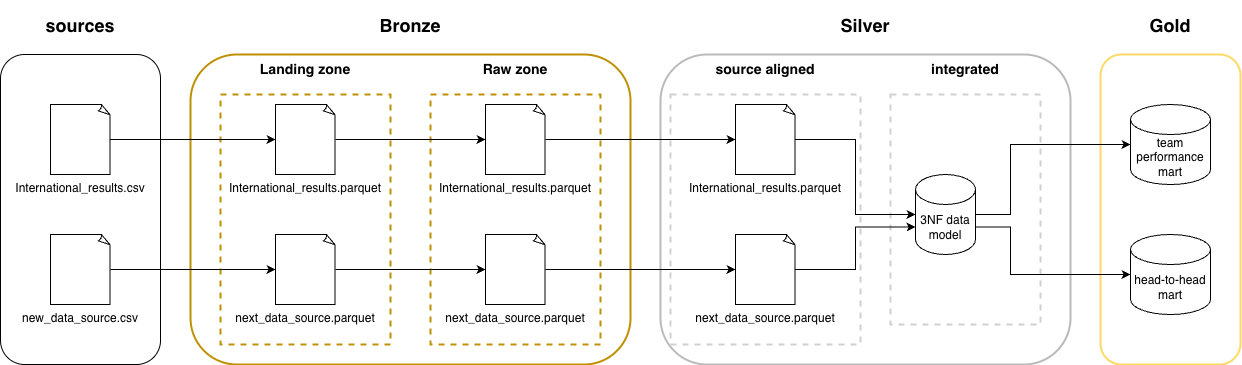

The diagram above was exported from draw.io. Its source (the exported page's mxGraphModel, read from the mxfile embedded in the PNG):
<mxGraphModel dx="2718" dy="1358" grid="1" gridSize="10" guides="1" tooltips="1" connect="1" arrows="1" fold="1" page="1" pageScale="1" pageWidth="850" pageHeight="1100" math="0" shadow="0">
  <root>
    <mxCell id="0" />
    <mxCell id="1" parent="0" />
    <mxCell id="2" parent="1" style="rounded=0;whiteSpace=wrap;html=1;labelPosition=center;verticalLabelPosition=top;align=center;verticalAlign=bottom;fillColor=none;strokeColor=light-dark(#D0D0D0,#FFFFFF);dashed=1;strokeWidth=2;" value="&lt;h3&gt;integrated&lt;/h3&gt;" vertex="1">
      <mxGeometry height="230" width="150" x="860" y="290" as="geometry" />
    </mxCell>
    <mxCell id="3" parent="1" style="rounded=1;whiteSpace=wrap;html=1;labelPosition=center;verticalLabelPosition=top;align=center;verticalAlign=bottom;fillColor=none;strokeColor=light-dark(#bababa, #ededed);strokeWidth=2;glass=0;shadow=0;" value="&lt;h2&gt;Silver&lt;/h2&gt;" vertex="1">
      <mxGeometry height="310" width="410" x="630" y="250" as="geometry" />
    </mxCell>
    <mxCell id="4" parent="1" style="rounded=1;whiteSpace=wrap;html=1;labelPosition=center;verticalLabelPosition=top;align=center;verticalAlign=bottom;fillColor=none;" value="&lt;h2&gt;sources&lt;/h2&gt;" vertex="1">
      <mxGeometry height="310" width="160" x="-30" y="250" as="geometry" />
    </mxCell>
    <mxCell id="5" parent="1" style="rounded=1;whiteSpace=wrap;html=1;labelPosition=center;verticalLabelPosition=top;align=center;verticalAlign=bottom;fillColor=none;strokeColor=light-dark(#bf9002, #ededed);strokeWidth=2;" value="&lt;h2&gt;Bronze&lt;/h2&gt;" vertex="1">
      <mxGeometry height="310" width="440" x="160" y="250" as="geometry" />
    </mxCell>
    <mxCell id="6" parent="1" style="rounded=1;whiteSpace=wrap;html=1;labelPosition=center;verticalLabelPosition=top;align=center;verticalAlign=bottom;fillColor=none;strokeColor=light-dark(#fed965, #ededed);strokeWidth=2;" value="&lt;h2&gt;Gold&lt;/h2&gt;" vertex="1">
      <mxGeometry height="310" width="140" x="1070" y="250" as="geometry" />
    </mxCell>
    <mxCell id="7" parent="1" style="rounded=0;whiteSpace=wrap;html=1;labelPosition=center;verticalLabelPosition=top;align=center;verticalAlign=bottom;fillColor=none;strokeColor=light-dark(#BF9002,#FFFFFF);dashed=1;strokeWidth=2;" value="&lt;h3&gt;Landing zone&lt;/h3&gt;" vertex="1">
      <mxGeometry height="250" width="170" x="190" y="290" as="geometry" />
    </mxCell>
    <mxCell id="8" parent="1" style="rounded=0;whiteSpace=wrap;html=1;labelPosition=center;verticalLabelPosition=top;align=center;verticalAlign=bottom;fillColor=none;strokeColor=light-dark(#BF9002,#FFFFFF);dashed=1;strokeWidth=2;" value="&lt;h3&gt;Raw zone&lt;/h3&gt;" vertex="1">
      <mxGeometry height="250" width="170" x="400" y="290" as="geometry" />
    </mxCell>
    <mxCell id="9" edge="1" parent="1" source="11" style="edgeStyle=orthogonalEdgeStyle;rounded=0;orthogonalLoop=1;jettySize=auto;html=1;entryX=0;entryY=0.5;entryDx=0;entryDy=0;entryPerimeter=0;" target="15">
      <mxGeometry relative="1" as="geometry">
        <Array as="points">
          <mxPoint x="980" y="410" />
          <mxPoint x="980" y="340" />
        </Array>
      </mxGeometry>
    </mxCell>
    <mxCell id="10" edge="1" parent="1" source="11" style="edgeStyle=orthogonalEdgeStyle;rounded=0;orthogonalLoop=1;jettySize=auto;html=1;exitX=1;exitY=0;exitDx=0;exitDy=52.5;exitPerimeter=0;entryX=0;entryY=0.5;entryDx=0;entryDy=0;entryPerimeter=0;" target="30">
      <mxGeometry relative="1" as="geometry">
        <Array as="points">
          <mxPoint x="980" y="423" />
          <mxPoint x="980" y="470" />
        </Array>
      </mxGeometry>
    </mxCell>
    <mxCell id="11" parent="1" style="shape=cylinder3;whiteSpace=wrap;html=1;boundedLbl=1;backgroundOutline=1;size=15;" value="3NF data model" vertex="1">
      <mxGeometry height="80" width="60" x="885" y="370" as="geometry" />
    </mxCell>
    <mxCell id="12" parent="1" style="rounded=0;whiteSpace=wrap;html=1;labelPosition=center;verticalLabelPosition=top;align=center;verticalAlign=bottom;fillColor=none;strokeColor=light-dark(#D0D0D0,#FFFFFF);dashed=1;strokeWidth=2;" value="&lt;h3&gt;source aligned&lt;/h3&gt;" vertex="1">
      <mxGeometry height="250" width="190" x="640" y="290" as="geometry" />
    </mxCell>
    <mxCell id="13" edge="1" parent="1" source="14" style="edgeStyle=orthogonalEdgeStyle;rounded=0;orthogonalLoop=1;jettySize=auto;html=1;curved=1;" target="17">
      <mxGeometry relative="1" as="geometry" />
    </mxCell>
    <mxCell id="14" parent="1" style="whiteSpace=wrap;html=1;shape=mxgraph.basic.document;labelPosition=center;verticalLabelPosition=bottom;align=center;verticalAlign=top;" value="International_results.csv" vertex="1">
      <mxGeometry height="70" width="60" x="20" y="300" as="geometry" />
    </mxCell>
    <mxCell id="15" parent="1" style="shape=cylinder3;whiteSpace=wrap;html=1;boundedLbl=1;backgroundOutline=1;size=15;" value="team performance mart" vertex="1">
      <mxGeometry height="80" width="80" x="1100" y="300" as="geometry" />
    </mxCell>
    <mxCell id="16" edge="1" parent="1" source="17" style="edgeStyle=orthogonalEdgeStyle;rounded=0;orthogonalLoop=1;jettySize=auto;html=1;" target="19">
      <mxGeometry relative="1" as="geometry" />
    </mxCell>
    <mxCell id="17" parent="1" style="whiteSpace=wrap;html=1;shape=mxgraph.basic.document;labelPosition=center;verticalLabelPosition=bottom;align=center;verticalAlign=top;" value="International_results.parquet" vertex="1">
      <mxGeometry height="70" width="60" x="245" y="300" as="geometry" />
    </mxCell>
    <mxCell id="18" edge="1" parent="1" source="19" style="edgeStyle=orthogonalEdgeStyle;rounded=0;orthogonalLoop=1;jettySize=auto;html=1;" target="21">
      <mxGeometry relative="1" as="geometry" />
    </mxCell>
    <mxCell id="19" parent="1" style="whiteSpace=wrap;html=1;shape=mxgraph.basic.document;labelPosition=center;verticalLabelPosition=bottom;align=center;verticalAlign=top;" value="International_results.parquet" vertex="1">
      <mxGeometry height="70" width="60" x="455" y="300" as="geometry" />
    </mxCell>
    <mxCell id="20" edge="1" parent="1" source="21" style="edgeStyle=orthogonalEdgeStyle;rounded=0;orthogonalLoop=1;jettySize=auto;html=1;" target="11">
      <mxGeometry relative="1" as="geometry" />
    </mxCell>
    <mxCell id="21" parent="1" style="whiteSpace=wrap;html=1;shape=mxgraph.basic.document;labelPosition=center;verticalLabelPosition=bottom;align=center;verticalAlign=top;" value="International_results.parquet" vertex="1">
      <mxGeometry height="70" width="60" x="705" y="300" as="geometry" />
    </mxCell>
    <mxCell id="22" edge="1" parent="1" source="23" style="edgeStyle=orthogonalEdgeStyle;rounded=0;orthogonalLoop=1;jettySize=auto;html=1;" target="25">
      <mxGeometry relative="1" as="geometry" />
    </mxCell>
    <mxCell id="23" parent="1" style="whiteSpace=wrap;html=1;shape=mxgraph.basic.document;labelPosition=center;verticalLabelPosition=bottom;align=center;verticalAlign=top;" value="new_data_source.csv" vertex="1">
      <mxGeometry height="70" width="60" x="20" y="430" as="geometry" />
    </mxCell>
    <mxCell id="24" edge="1" parent="1" source="25" style="edgeStyle=orthogonalEdgeStyle;rounded=0;orthogonalLoop=1;jettySize=auto;html=1;" target="27">
      <mxGeometry relative="1" as="geometry" />
    </mxCell>
    <mxCell id="25" parent="1" style="whiteSpace=wrap;html=1;shape=mxgraph.basic.document;labelPosition=center;verticalLabelPosition=bottom;align=center;verticalAlign=top;" value="next_data_source.parquet" vertex="1">
      <mxGeometry height="70" width="60" x="245" y="430" as="geometry" />
    </mxCell>
    <mxCell id="26" edge="1" parent="1" source="27" style="edgeStyle=orthogonalEdgeStyle;rounded=0;orthogonalLoop=1;jettySize=auto;html=1;" target="28">
      <mxGeometry relative="1" as="geometry" />
    </mxCell>
    <mxCell id="27" parent="1" style="whiteSpace=wrap;html=1;shape=mxgraph.basic.document;labelPosition=center;verticalLabelPosition=bottom;align=center;verticalAlign=top;" value="next_data_source.parquet" vertex="1">
      <mxGeometry height="70" width="60" x="455" y="430" as="geometry" />
    </mxCell>
    <mxCell id="28" parent="1" style="whiteSpace=wrap;html=1;shape=mxgraph.basic.document;labelPosition=center;verticalLabelPosition=bottom;align=center;verticalAlign=top;" value="next_data_source.parquet" vertex="1">
      <mxGeometry height="70" width="60" x="705" y="430" as="geometry" />
    </mxCell>
    <mxCell id="29" edge="1" parent="1" source="28" style="edgeStyle=orthogonalEdgeStyle;rounded=0;orthogonalLoop=1;jettySize=auto;html=1;entryX=0;entryY=0;entryDx=0;entryDy=52.5;entryPerimeter=0;" target="11">
      <mxGeometry relative="1" as="geometry" />
    </mxCell>
    <mxCell id="30" parent="1" style="shape=cylinder3;whiteSpace=wrap;html=1;boundedLbl=1;backgroundOutline=1;size=15;" value="head-to-head mart" vertex="1">
      <mxGeometry height="80" width="80" x="1100" y="430" as="geometry" />
    </mxCell>
  </root>
</mxGraphModel>